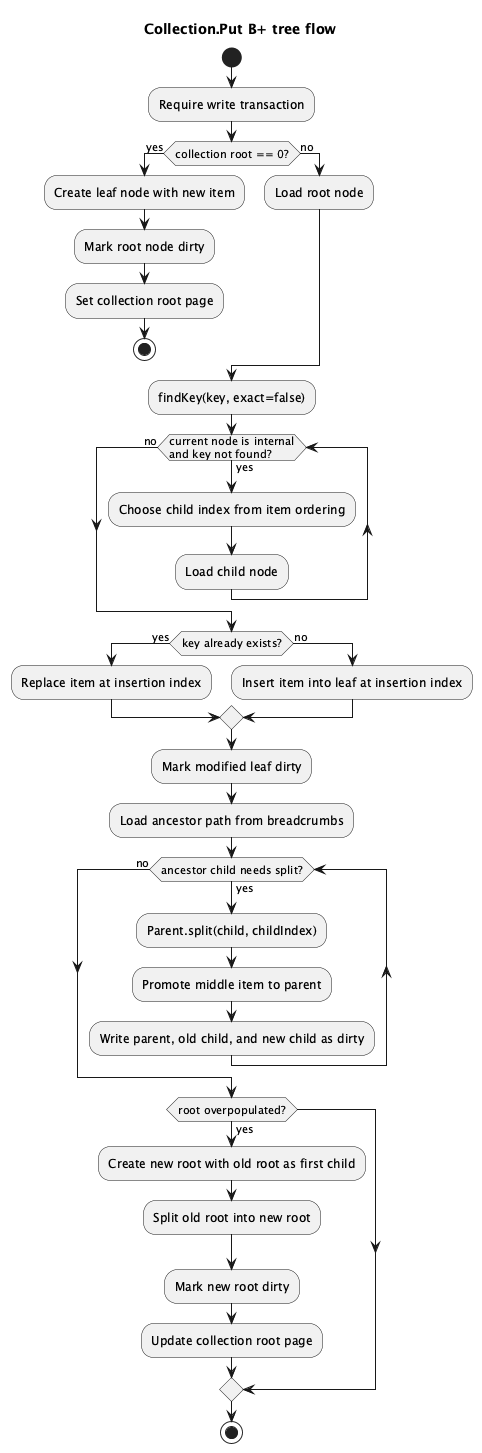

The diagram above was rendered by PlantUML. Its source (embedded in the PNG):
@startuml
title Collection.Put B+ tree flow

start
:Require write transaction;
if (collection root == 0?) then (yes)
  :Create leaf node with new item;
  :Mark root node dirty;
  :Set collection root page;
  stop
else (no)
  :Load root node;
endif

:findKey(key, exact=false);
while (current node is internal\nand key not found?) is (yes)
  :Choose child index from item ordering;
  :Load child node;
endwhile (no)

if (key already exists?) then (yes)
  :Replace item at insertion index;
else (no)
  :Insert item into leaf at insertion index;
endif
:Mark modified leaf dirty;

:Load ancestor path from breadcrumbs;
while (ancestor child needs split?) is (yes)
  :Parent.split(child, childIndex);
  :Promote middle item to parent;
  :Write parent, old child, and new child as dirty;
endwhile (no)

if (root overpopulated?) then (yes)
  :Create new root with old root as first child;
  :Split old root into new root;
  :Mark new root dirty;
  :Update collection root page;
endif

stop

@enduml